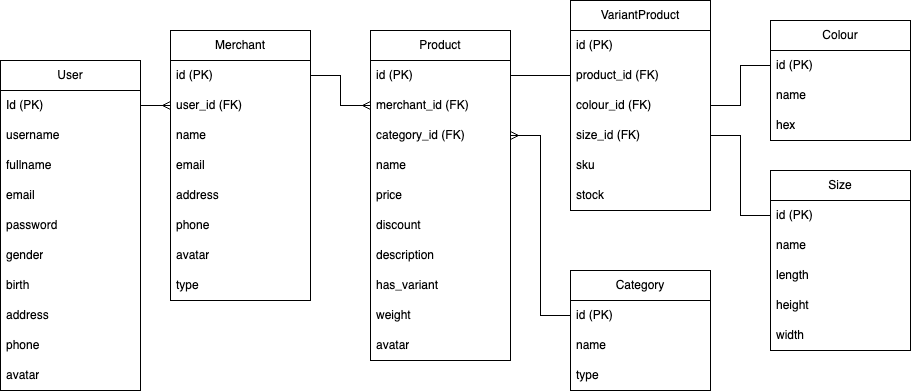

The diagram above was exported from draw.io. Its source (the exported page's mxGraphModel, read from the mxfile embedded in the PNG):
<mxGraphModel dx="946" dy="644" grid="1" gridSize="10" guides="1" tooltips="1" connect="1" arrows="1" fold="1" page="1" pageScale="1" pageWidth="827" pageHeight="1169" math="0" shadow="0">
  <root>
    <mxCell id="0" />
    <mxCell id="1" parent="0" />
    <mxCell id="7vt0knt0VCvyAl_sNuyx-1" value="User" style="swimlane;fontStyle=0;childLayout=stackLayout;horizontal=1;startSize=30;horizontalStack=0;resizeParent=1;resizeParentMax=0;resizeLast=0;collapsible=1;marginBottom=0;whiteSpace=wrap;html=1;" parent="1" vertex="1">
      <mxGeometry x="80" y="70" width="140" height="330" as="geometry" />
    </mxCell>
    <mxCell id="7vt0knt0VCvyAl_sNuyx-2" value="Id (PK)" style="text;strokeColor=none;fillColor=none;align=left;verticalAlign=middle;spacingLeft=4;spacingRight=4;overflow=hidden;points=[[0,0.5],[1,0.5]];portConstraint=eastwest;rotatable=0;whiteSpace=wrap;html=1;" parent="7vt0knt0VCvyAl_sNuyx-1" vertex="1">
      <mxGeometry y="30" width="140" height="30" as="geometry" />
    </mxCell>
    <mxCell id="7vt0knt0VCvyAl_sNuyx-5" value="username" style="text;strokeColor=none;fillColor=none;align=left;verticalAlign=middle;spacingLeft=4;spacingRight=4;overflow=hidden;points=[[0,0.5],[1,0.5]];portConstraint=eastwest;rotatable=0;whiteSpace=wrap;html=1;" parent="7vt0knt0VCvyAl_sNuyx-1" vertex="1">
      <mxGeometry y="60" width="140" height="30" as="geometry" />
    </mxCell>
    <mxCell id="7vt0knt0VCvyAl_sNuyx-28" value="fullname" style="text;strokeColor=none;fillColor=none;align=left;verticalAlign=middle;spacingLeft=4;spacingRight=4;overflow=hidden;points=[[0,0.5],[1,0.5]];portConstraint=eastwest;rotatable=0;whiteSpace=wrap;html=1;" parent="7vt0knt0VCvyAl_sNuyx-1" vertex="1">
      <mxGeometry y="90" width="140" height="30" as="geometry" />
    </mxCell>
    <mxCell id="7vt0knt0VCvyAl_sNuyx-82" value="email" style="text;strokeColor=none;fillColor=none;align=left;verticalAlign=middle;spacingLeft=4;spacingRight=4;overflow=hidden;points=[[0,0.5],[1,0.5]];portConstraint=eastwest;rotatable=0;whiteSpace=wrap;html=1;" parent="7vt0knt0VCvyAl_sNuyx-1" vertex="1">
      <mxGeometry y="120" width="140" height="30" as="geometry" />
    </mxCell>
    <mxCell id="7vt0knt0VCvyAl_sNuyx-81" value="password" style="text;strokeColor=none;fillColor=none;align=left;verticalAlign=middle;spacingLeft=4;spacingRight=4;overflow=hidden;points=[[0,0.5],[1,0.5]];portConstraint=eastwest;rotatable=0;whiteSpace=wrap;html=1;" parent="7vt0knt0VCvyAl_sNuyx-1" vertex="1">
      <mxGeometry y="150" width="140" height="30" as="geometry" />
    </mxCell>
    <mxCell id="7vt0knt0VCvyAl_sNuyx-27" value="gender" style="text;strokeColor=none;fillColor=none;align=left;verticalAlign=middle;spacingLeft=4;spacingRight=4;overflow=hidden;points=[[0,0.5],[1,0.5]];portConstraint=eastwest;rotatable=0;whiteSpace=wrap;html=1;" parent="7vt0knt0VCvyAl_sNuyx-1" vertex="1">
      <mxGeometry y="180" width="140" height="30" as="geometry" />
    </mxCell>
    <mxCell id="7vt0knt0VCvyAl_sNuyx-29" value="birth" style="text;strokeColor=none;fillColor=none;align=left;verticalAlign=middle;spacingLeft=4;spacingRight=4;overflow=hidden;points=[[0,0.5],[1,0.5]];portConstraint=eastwest;rotatable=0;whiteSpace=wrap;html=1;" parent="7vt0knt0VCvyAl_sNuyx-1" vertex="1">
      <mxGeometry y="210" width="140" height="30" as="geometry" />
    </mxCell>
    <mxCell id="7vt0knt0VCvyAl_sNuyx-6" value="address" style="text;strokeColor=none;fillColor=none;align=left;verticalAlign=middle;spacingLeft=4;spacingRight=4;overflow=hidden;points=[[0,0.5],[1,0.5]];portConstraint=eastwest;rotatable=0;whiteSpace=wrap;html=1;" parent="7vt0knt0VCvyAl_sNuyx-1" vertex="1">
      <mxGeometry y="240" width="140" height="30" as="geometry" />
    </mxCell>
    <mxCell id="7vt0knt0VCvyAl_sNuyx-7" value="phone" style="text;strokeColor=none;fillColor=none;align=left;verticalAlign=middle;spacingLeft=4;spacingRight=4;overflow=hidden;points=[[0,0.5],[1,0.5]];portConstraint=eastwest;rotatable=0;whiteSpace=wrap;html=1;" parent="7vt0knt0VCvyAl_sNuyx-1" vertex="1">
      <mxGeometry y="270" width="140" height="30" as="geometry" />
    </mxCell>
    <mxCell id="7vt0knt0VCvyAl_sNuyx-4" value="avatar" style="text;strokeColor=none;fillColor=none;align=left;verticalAlign=middle;spacingLeft=4;spacingRight=4;overflow=hidden;points=[[0,0.5],[1,0.5]];portConstraint=eastwest;rotatable=0;whiteSpace=wrap;html=1;" parent="7vt0knt0VCvyAl_sNuyx-1" vertex="1">
      <mxGeometry y="300" width="140" height="30" as="geometry" />
    </mxCell>
    <mxCell id="7vt0knt0VCvyAl_sNuyx-8" value="Merchant" style="swimlane;fontStyle=0;childLayout=stackLayout;horizontal=1;startSize=30;horizontalStack=0;resizeParent=1;resizeParentMax=0;resizeLast=0;collapsible=1;marginBottom=0;whiteSpace=wrap;html=1;" parent="1" vertex="1">
      <mxGeometry x="250" y="40" width="140" height="270" as="geometry" />
    </mxCell>
    <mxCell id="7vt0knt0VCvyAl_sNuyx-9" value="id (PK)" style="text;strokeColor=none;fillColor=none;align=left;verticalAlign=middle;spacingLeft=4;spacingRight=4;overflow=hidden;points=[[0,0.5],[1,0.5]];portConstraint=eastwest;rotatable=0;whiteSpace=wrap;html=1;" parent="7vt0knt0VCvyAl_sNuyx-8" vertex="1">
      <mxGeometry y="30" width="140" height="30" as="geometry" />
    </mxCell>
    <mxCell id="7vt0knt0VCvyAl_sNuyx-26" value="user_id (FK)" style="text;strokeColor=none;fillColor=none;align=left;verticalAlign=middle;spacingLeft=4;spacingRight=4;overflow=hidden;points=[[0,0.5],[1,0.5]];portConstraint=eastwest;rotatable=0;whiteSpace=wrap;html=1;" parent="7vt0knt0VCvyAl_sNuyx-8" vertex="1">
      <mxGeometry y="60" width="140" height="30" as="geometry" />
    </mxCell>
    <mxCell id="7vt0knt0VCvyAl_sNuyx-12" value="name" style="text;strokeColor=none;fillColor=none;align=left;verticalAlign=middle;spacingLeft=4;spacingRight=4;overflow=hidden;points=[[0,0.5],[1,0.5]];portConstraint=eastwest;rotatable=0;whiteSpace=wrap;html=1;" parent="7vt0knt0VCvyAl_sNuyx-8" vertex="1">
      <mxGeometry y="90" width="140" height="30" as="geometry" />
    </mxCell>
    <mxCell id="7vt0knt0VCvyAl_sNuyx-83" value="email" style="text;strokeColor=none;fillColor=none;align=left;verticalAlign=middle;spacingLeft=4;spacingRight=4;overflow=hidden;points=[[0,0.5],[1,0.5]];portConstraint=eastwest;rotatable=0;whiteSpace=wrap;html=1;" parent="7vt0knt0VCvyAl_sNuyx-8" vertex="1">
      <mxGeometry y="120" width="140" height="30" as="geometry" />
    </mxCell>
    <mxCell id="7vt0knt0VCvyAl_sNuyx-13" value="address" style="text;strokeColor=none;fillColor=none;align=left;verticalAlign=middle;spacingLeft=4;spacingRight=4;overflow=hidden;points=[[0,0.5],[1,0.5]];portConstraint=eastwest;rotatable=0;whiteSpace=wrap;html=1;" parent="7vt0knt0VCvyAl_sNuyx-8" vertex="1">
      <mxGeometry y="150" width="140" height="30" as="geometry" />
    </mxCell>
    <mxCell id="7vt0knt0VCvyAl_sNuyx-11" value="phone" style="text;strokeColor=none;fillColor=none;align=left;verticalAlign=middle;spacingLeft=4;spacingRight=4;overflow=hidden;points=[[0,0.5],[1,0.5]];portConstraint=eastwest;rotatable=0;whiteSpace=wrap;html=1;" parent="7vt0knt0VCvyAl_sNuyx-8" vertex="1">
      <mxGeometry y="180" width="140" height="30" as="geometry" />
    </mxCell>
    <mxCell id="7vt0knt0VCvyAl_sNuyx-14" value="avatar" style="text;strokeColor=none;fillColor=none;align=left;verticalAlign=middle;spacingLeft=4;spacingRight=4;overflow=hidden;points=[[0,0.5],[1,0.5]];portConstraint=eastwest;rotatable=0;whiteSpace=wrap;html=1;" parent="7vt0knt0VCvyAl_sNuyx-8" vertex="1">
      <mxGeometry y="210" width="140" height="30" as="geometry" />
    </mxCell>
    <mxCell id="7vt0knt0VCvyAl_sNuyx-15" value="type" style="text;strokeColor=none;fillColor=none;align=left;verticalAlign=middle;spacingLeft=4;spacingRight=4;overflow=hidden;points=[[0,0.5],[1,0.5]];portConstraint=eastwest;rotatable=0;whiteSpace=wrap;html=1;" parent="7vt0knt0VCvyAl_sNuyx-8" vertex="1">
      <mxGeometry y="240" width="140" height="30" as="geometry" />
    </mxCell>
    <mxCell id="7vt0knt0VCvyAl_sNuyx-16" value="Product" style="swimlane;fontStyle=0;childLayout=stackLayout;horizontal=1;startSize=30;horizontalStack=0;resizeParent=1;resizeParentMax=0;resizeLast=0;collapsible=1;marginBottom=0;whiteSpace=wrap;html=1;" parent="1" vertex="1">
      <mxGeometry x="450" y="40" width="140" height="330" as="geometry" />
    </mxCell>
    <mxCell id="7vt0knt0VCvyAl_sNuyx-17" value="id (PK)" style="text;strokeColor=none;fillColor=none;align=left;verticalAlign=middle;spacingLeft=4;spacingRight=4;overflow=hidden;points=[[0,0.5],[1,0.5]];portConstraint=eastwest;rotatable=0;whiteSpace=wrap;html=1;" parent="7vt0knt0VCvyAl_sNuyx-16" vertex="1">
      <mxGeometry y="30" width="140" height="30" as="geometry" />
    </mxCell>
    <mxCell id="7vt0knt0VCvyAl_sNuyx-64" value="merchant_id (FK)" style="text;strokeColor=none;fillColor=none;align=left;verticalAlign=middle;spacingLeft=4;spacingRight=4;overflow=hidden;points=[[0,0.5],[1,0.5]];portConstraint=eastwest;rotatable=0;whiteSpace=wrap;html=1;" parent="7vt0knt0VCvyAl_sNuyx-16" vertex="1">
      <mxGeometry y="60" width="140" height="30" as="geometry" />
    </mxCell>
    <mxCell id="7vt0knt0VCvyAl_sNuyx-75" value="category_id (FK)" style="text;strokeColor=none;fillColor=none;align=left;verticalAlign=middle;spacingLeft=4;spacingRight=4;overflow=hidden;points=[[0,0.5],[1,0.5]];portConstraint=eastwest;rotatable=0;whiteSpace=wrap;html=1;" parent="7vt0knt0VCvyAl_sNuyx-16" vertex="1">
      <mxGeometry y="90" width="140" height="30" as="geometry" />
    </mxCell>
    <mxCell id="7vt0knt0VCvyAl_sNuyx-21" value="name" style="text;strokeColor=none;fillColor=none;align=left;verticalAlign=middle;spacingLeft=4;spacingRight=4;overflow=hidden;points=[[0,0.5],[1,0.5]];portConstraint=eastwest;rotatable=0;whiteSpace=wrap;html=1;" parent="7vt0knt0VCvyAl_sNuyx-16" vertex="1">
      <mxGeometry y="120" width="140" height="30" as="geometry" />
    </mxCell>
    <mxCell id="7vt0knt0VCvyAl_sNuyx-22" value="price" style="text;strokeColor=none;fillColor=none;align=left;verticalAlign=middle;spacingLeft=4;spacingRight=4;overflow=hidden;points=[[0,0.5],[1,0.5]];portConstraint=eastwest;rotatable=0;whiteSpace=wrap;html=1;" parent="7vt0knt0VCvyAl_sNuyx-16" vertex="1">
      <mxGeometry y="150" width="140" height="30" as="geometry" />
    </mxCell>
    <mxCell id="7vt0knt0VCvyAl_sNuyx-36" value="discount" style="text;strokeColor=none;fillColor=none;align=left;verticalAlign=middle;spacingLeft=4;spacingRight=4;overflow=hidden;points=[[0,0.5],[1,0.5]];portConstraint=eastwest;rotatable=0;whiteSpace=wrap;html=1;" parent="7vt0knt0VCvyAl_sNuyx-16" vertex="1">
      <mxGeometry y="180" width="140" height="30" as="geometry" />
    </mxCell>
    <mxCell id="7vt0knt0VCvyAl_sNuyx-23" value="description" style="text;strokeColor=none;fillColor=none;align=left;verticalAlign=middle;spacingLeft=4;spacingRight=4;overflow=hidden;points=[[0,0.5],[1,0.5]];portConstraint=eastwest;rotatable=0;whiteSpace=wrap;html=1;" parent="7vt0knt0VCvyAl_sNuyx-16" vertex="1">
      <mxGeometry y="210" width="140" height="30" as="geometry" />
    </mxCell>
    <mxCell id="7vt0knt0VCvyAl_sNuyx-24" value="has_variant" style="text;strokeColor=none;fillColor=none;align=left;verticalAlign=middle;spacingLeft=4;spacingRight=4;overflow=hidden;points=[[0,0.5],[1,0.5]];portConstraint=eastwest;rotatable=0;whiteSpace=wrap;html=1;" parent="7vt0knt0VCvyAl_sNuyx-16" vertex="1">
      <mxGeometry y="240" width="140" height="30" as="geometry" />
    </mxCell>
    <mxCell id="7vt0knt0VCvyAl_sNuyx-35" value="weight" style="text;strokeColor=none;fillColor=none;align=left;verticalAlign=middle;spacingLeft=4;spacingRight=4;overflow=hidden;points=[[0,0.5],[1,0.5]];portConstraint=eastwest;rotatable=0;whiteSpace=wrap;html=1;" parent="7vt0knt0VCvyAl_sNuyx-16" vertex="1">
      <mxGeometry y="270" width="140" height="30" as="geometry" />
    </mxCell>
    <mxCell id="7vt0knt0VCvyAl_sNuyx-37" value="avatar" style="text;strokeColor=none;fillColor=none;align=left;verticalAlign=middle;spacingLeft=4;spacingRight=4;overflow=hidden;points=[[0,0.5],[1,0.5]];portConstraint=eastwest;rotatable=0;whiteSpace=wrap;html=1;" parent="7vt0knt0VCvyAl_sNuyx-16" vertex="1">
      <mxGeometry y="300" width="140" height="30" as="geometry" />
    </mxCell>
    <mxCell id="7vt0knt0VCvyAl_sNuyx-31" style="edgeStyle=orthogonalEdgeStyle;rounded=0;orthogonalLoop=1;jettySize=auto;html=1;entryX=1;entryY=0.5;entryDx=0;entryDy=0;endArrow=none;startFill=0;startArrow=ERmany;" parent="1" source="7vt0knt0VCvyAl_sNuyx-26" target="7vt0knt0VCvyAl_sNuyx-2" edge="1">
      <mxGeometry relative="1" as="geometry" />
    </mxCell>
    <mxCell id="7vt0knt0VCvyAl_sNuyx-39" value="Category" style="swimlane;fontStyle=0;childLayout=stackLayout;horizontal=1;startSize=30;horizontalStack=0;resizeParent=1;resizeParentMax=0;resizeLast=0;collapsible=1;marginBottom=0;whiteSpace=wrap;html=1;" parent="1" vertex="1">
      <mxGeometry x="650" y="280" width="140" height="120" as="geometry" />
    </mxCell>
    <mxCell id="7vt0knt0VCvyAl_sNuyx-40" value="id (PK)" style="text;strokeColor=none;fillColor=none;align=left;verticalAlign=middle;spacingLeft=4;spacingRight=4;overflow=hidden;points=[[0,0.5],[1,0.5]];portConstraint=eastwest;rotatable=0;whiteSpace=wrap;html=1;" parent="7vt0knt0VCvyAl_sNuyx-39" vertex="1">
      <mxGeometry y="30" width="140" height="30" as="geometry" />
    </mxCell>
    <mxCell id="7vt0knt0VCvyAl_sNuyx-41" value="name" style="text;strokeColor=none;fillColor=none;align=left;verticalAlign=middle;spacingLeft=4;spacingRight=4;overflow=hidden;points=[[0,0.5],[1,0.5]];portConstraint=eastwest;rotatable=0;whiteSpace=wrap;html=1;" parent="7vt0knt0VCvyAl_sNuyx-39" vertex="1">
      <mxGeometry y="60" width="140" height="30" as="geometry" />
    </mxCell>
    <mxCell id="7vt0knt0VCvyAl_sNuyx-42" value="type" style="text;strokeColor=none;fillColor=none;align=left;verticalAlign=middle;spacingLeft=4;spacingRight=4;overflow=hidden;points=[[0,0.5],[1,0.5]];portConstraint=eastwest;rotatable=0;whiteSpace=wrap;html=1;" parent="7vt0knt0VCvyAl_sNuyx-39" vertex="1">
      <mxGeometry y="90" width="140" height="30" as="geometry" />
    </mxCell>
    <mxCell id="7vt0knt0VCvyAl_sNuyx-44" value="Colour" style="swimlane;fontStyle=0;childLayout=stackLayout;horizontal=1;startSize=30;horizontalStack=0;resizeParent=1;resizeParentMax=0;resizeLast=0;collapsible=1;marginBottom=0;whiteSpace=wrap;html=1;" parent="1" vertex="1">
      <mxGeometry x="850" y="30" width="140" height="120" as="geometry" />
    </mxCell>
    <mxCell id="7vt0knt0VCvyAl_sNuyx-45" value="id (PK)" style="text;strokeColor=none;fillColor=none;align=left;verticalAlign=middle;spacingLeft=4;spacingRight=4;overflow=hidden;points=[[0,0.5],[1,0.5]];portConstraint=eastwest;rotatable=0;whiteSpace=wrap;html=1;" parent="7vt0knt0VCvyAl_sNuyx-44" vertex="1">
      <mxGeometry y="30" width="140" height="30" as="geometry" />
    </mxCell>
    <mxCell id="7vt0knt0VCvyAl_sNuyx-46" value="name" style="text;strokeColor=none;fillColor=none;align=left;verticalAlign=middle;spacingLeft=4;spacingRight=4;overflow=hidden;points=[[0,0.5],[1,0.5]];portConstraint=eastwest;rotatable=0;whiteSpace=wrap;html=1;" parent="7vt0knt0VCvyAl_sNuyx-44" vertex="1">
      <mxGeometry y="60" width="140" height="30" as="geometry" />
    </mxCell>
    <mxCell id="7vt0knt0VCvyAl_sNuyx-47" value="hex" style="text;strokeColor=none;fillColor=none;align=left;verticalAlign=middle;spacingLeft=4;spacingRight=4;overflow=hidden;points=[[0,0.5],[1,0.5]];portConstraint=eastwest;rotatable=0;whiteSpace=wrap;html=1;" parent="7vt0knt0VCvyAl_sNuyx-44" vertex="1">
      <mxGeometry y="90" width="140" height="30" as="geometry" />
    </mxCell>
    <mxCell id="7vt0knt0VCvyAl_sNuyx-49" value="Size" style="swimlane;fontStyle=0;childLayout=stackLayout;horizontal=1;startSize=30;horizontalStack=0;resizeParent=1;resizeParentMax=0;resizeLast=0;collapsible=1;marginBottom=0;whiteSpace=wrap;html=1;" parent="1" vertex="1">
      <mxGeometry x="850" y="180" width="140" height="180" as="geometry" />
    </mxCell>
    <mxCell id="7vt0knt0VCvyAl_sNuyx-50" value="id (PK)" style="text;strokeColor=none;fillColor=none;align=left;verticalAlign=middle;spacingLeft=4;spacingRight=4;overflow=hidden;points=[[0,0.5],[1,0.5]];portConstraint=eastwest;rotatable=0;whiteSpace=wrap;html=1;" parent="7vt0knt0VCvyAl_sNuyx-49" vertex="1">
      <mxGeometry y="30" width="140" height="30" as="geometry" />
    </mxCell>
    <mxCell id="7vt0knt0VCvyAl_sNuyx-51" value="name" style="text;strokeColor=none;fillColor=none;align=left;verticalAlign=middle;spacingLeft=4;spacingRight=4;overflow=hidden;points=[[0,0.5],[1,0.5]];portConstraint=eastwest;rotatable=0;whiteSpace=wrap;html=1;" parent="7vt0knt0VCvyAl_sNuyx-49" vertex="1">
      <mxGeometry y="60" width="140" height="30" as="geometry" />
    </mxCell>
    <mxCell id="7vt0knt0VCvyAl_sNuyx-53" value="length" style="text;strokeColor=none;fillColor=none;align=left;verticalAlign=middle;spacingLeft=4;spacingRight=4;overflow=hidden;points=[[0,0.5],[1,0.5]];portConstraint=eastwest;rotatable=0;whiteSpace=wrap;html=1;" parent="7vt0knt0VCvyAl_sNuyx-49" vertex="1">
      <mxGeometry y="90" width="140" height="30" as="geometry" />
    </mxCell>
    <mxCell id="7vt0knt0VCvyAl_sNuyx-52" value="height" style="text;strokeColor=none;fillColor=none;align=left;verticalAlign=middle;spacingLeft=4;spacingRight=4;overflow=hidden;points=[[0,0.5],[1,0.5]];portConstraint=eastwest;rotatable=0;whiteSpace=wrap;html=1;" parent="7vt0knt0VCvyAl_sNuyx-49" vertex="1">
      <mxGeometry y="120" width="140" height="30" as="geometry" />
    </mxCell>
    <mxCell id="7vt0knt0VCvyAl_sNuyx-54" value="width" style="text;strokeColor=none;fillColor=none;align=left;verticalAlign=middle;spacingLeft=4;spacingRight=4;overflow=hidden;points=[[0,0.5],[1,0.5]];portConstraint=eastwest;rotatable=0;whiteSpace=wrap;html=1;" parent="7vt0knt0VCvyAl_sNuyx-49" vertex="1">
      <mxGeometry y="150" width="140" height="30" as="geometry" />
    </mxCell>
    <mxCell id="7vt0knt0VCvyAl_sNuyx-56" value="VariantProduct" style="swimlane;fontStyle=0;childLayout=stackLayout;horizontal=1;startSize=30;horizontalStack=0;resizeParent=1;resizeParentMax=0;resizeLast=0;collapsible=1;marginBottom=0;whiteSpace=wrap;html=1;" parent="1" vertex="1">
      <mxGeometry x="650" y="10" width="140" height="210" as="geometry" />
    </mxCell>
    <mxCell id="7vt0knt0VCvyAl_sNuyx-57" value="id (PK)" style="text;strokeColor=none;fillColor=none;align=left;verticalAlign=middle;spacingLeft=4;spacingRight=4;overflow=hidden;points=[[0,0.5],[1,0.5]];portConstraint=eastwest;rotatable=0;whiteSpace=wrap;html=1;" parent="7vt0knt0VCvyAl_sNuyx-56" vertex="1">
      <mxGeometry y="30" width="140" height="30" as="geometry" />
    </mxCell>
    <mxCell id="7vt0knt0VCvyAl_sNuyx-58" value="product_id (FK)" style="text;strokeColor=none;fillColor=none;align=left;verticalAlign=middle;spacingLeft=4;spacingRight=4;overflow=hidden;points=[[0,0.5],[1,0.5]];portConstraint=eastwest;rotatable=0;whiteSpace=wrap;html=1;" parent="7vt0knt0VCvyAl_sNuyx-56" vertex="1">
      <mxGeometry y="60" width="140" height="30" as="geometry" />
    </mxCell>
    <mxCell id="7vt0knt0VCvyAl_sNuyx-59" value="colour_id (FK)" style="text;strokeColor=none;fillColor=none;align=left;verticalAlign=middle;spacingLeft=4;spacingRight=4;overflow=hidden;points=[[0,0.5],[1,0.5]];portConstraint=eastwest;rotatable=0;whiteSpace=wrap;html=1;" parent="7vt0knt0VCvyAl_sNuyx-56" vertex="1">
      <mxGeometry y="90" width="140" height="30" as="geometry" />
    </mxCell>
    <mxCell id="7vt0knt0VCvyAl_sNuyx-60" value="size_id (FK)" style="text;strokeColor=none;fillColor=none;align=left;verticalAlign=middle;spacingLeft=4;spacingRight=4;overflow=hidden;points=[[0,0.5],[1,0.5]];portConstraint=eastwest;rotatable=0;whiteSpace=wrap;html=1;" parent="7vt0knt0VCvyAl_sNuyx-56" vertex="1">
      <mxGeometry y="120" width="140" height="30" as="geometry" />
    </mxCell>
    <mxCell id="7vt0knt0VCvyAl_sNuyx-61" value="sku" style="text;strokeColor=none;fillColor=none;align=left;verticalAlign=middle;spacingLeft=4;spacingRight=4;overflow=hidden;points=[[0,0.5],[1,0.5]];portConstraint=eastwest;rotatable=0;whiteSpace=wrap;html=1;" parent="7vt0knt0VCvyAl_sNuyx-56" vertex="1">
      <mxGeometry y="150" width="140" height="30" as="geometry" />
    </mxCell>
    <mxCell id="7vt0knt0VCvyAl_sNuyx-62" value="stock" style="text;strokeColor=none;fillColor=none;align=left;verticalAlign=middle;spacingLeft=4;spacingRight=4;overflow=hidden;points=[[0,0.5],[1,0.5]];portConstraint=eastwest;rotatable=0;whiteSpace=wrap;html=1;" parent="7vt0knt0VCvyAl_sNuyx-56" vertex="1">
      <mxGeometry y="180" width="140" height="30" as="geometry" />
    </mxCell>
    <mxCell id="7vt0knt0VCvyAl_sNuyx-66" style="edgeStyle=orthogonalEdgeStyle;rounded=0;orthogonalLoop=1;jettySize=auto;html=1;endArrow=none;startFill=0;startArrow=ERmany;" parent="1" source="7vt0knt0VCvyAl_sNuyx-64" target="7vt0knt0VCvyAl_sNuyx-9" edge="1">
      <mxGeometry relative="1" as="geometry" />
    </mxCell>
    <mxCell id="7vt0knt0VCvyAl_sNuyx-68" style="edgeStyle=orthogonalEdgeStyle;rounded=0;orthogonalLoop=1;jettySize=auto;html=1;endArrow=none;startFill=0;startArrow=none;" parent="1" source="7vt0knt0VCvyAl_sNuyx-58" target="7vt0knt0VCvyAl_sNuyx-17" edge="1">
      <mxGeometry relative="1" as="geometry" />
    </mxCell>
    <mxCell id="7vt0knt0VCvyAl_sNuyx-77" style="edgeStyle=orthogonalEdgeStyle;rounded=0;orthogonalLoop=1;jettySize=auto;html=1;endArrow=none;startFill=0;startArrow=ERmany;" parent="1" source="7vt0knt0VCvyAl_sNuyx-75" target="7vt0knt0VCvyAl_sNuyx-40" edge="1">
      <mxGeometry relative="1" as="geometry" />
    </mxCell>
    <mxCell id="7vt0knt0VCvyAl_sNuyx-79" style="edgeStyle=orthogonalEdgeStyle;rounded=0;orthogonalLoop=1;jettySize=auto;html=1;endArrow=none;startFill=0;" parent="1" source="7vt0knt0VCvyAl_sNuyx-59" target="7vt0knt0VCvyAl_sNuyx-45" edge="1">
      <mxGeometry relative="1" as="geometry" />
    </mxCell>
    <mxCell id="7vt0knt0VCvyAl_sNuyx-80" style="edgeStyle=orthogonalEdgeStyle;rounded=0;orthogonalLoop=1;jettySize=auto;html=1;endArrow=none;startFill=0;" parent="1" source="7vt0knt0VCvyAl_sNuyx-60" target="7vt0knt0VCvyAl_sNuyx-50" edge="1">
      <mxGeometry relative="1" as="geometry" />
    </mxCell>
  </root>
</mxGraphModel>